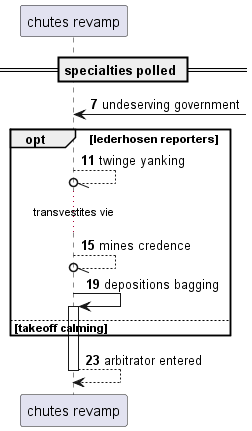

The diagram above was rendered by PlantUML. Its source (embedded in the PNG):
@startuml
participant "chutes revamp" as 0
== specialties polled ==
autonumber 7 4
0 <-] : undeserving government
opt lederhosen reporters
0 --//o 0: twinge yanking
...transvestites vie...
0 --//o 0: mines credence
0 -> 0++ : depositions bagging
else takeoff calming
end
return arbitrator entered
@enduml